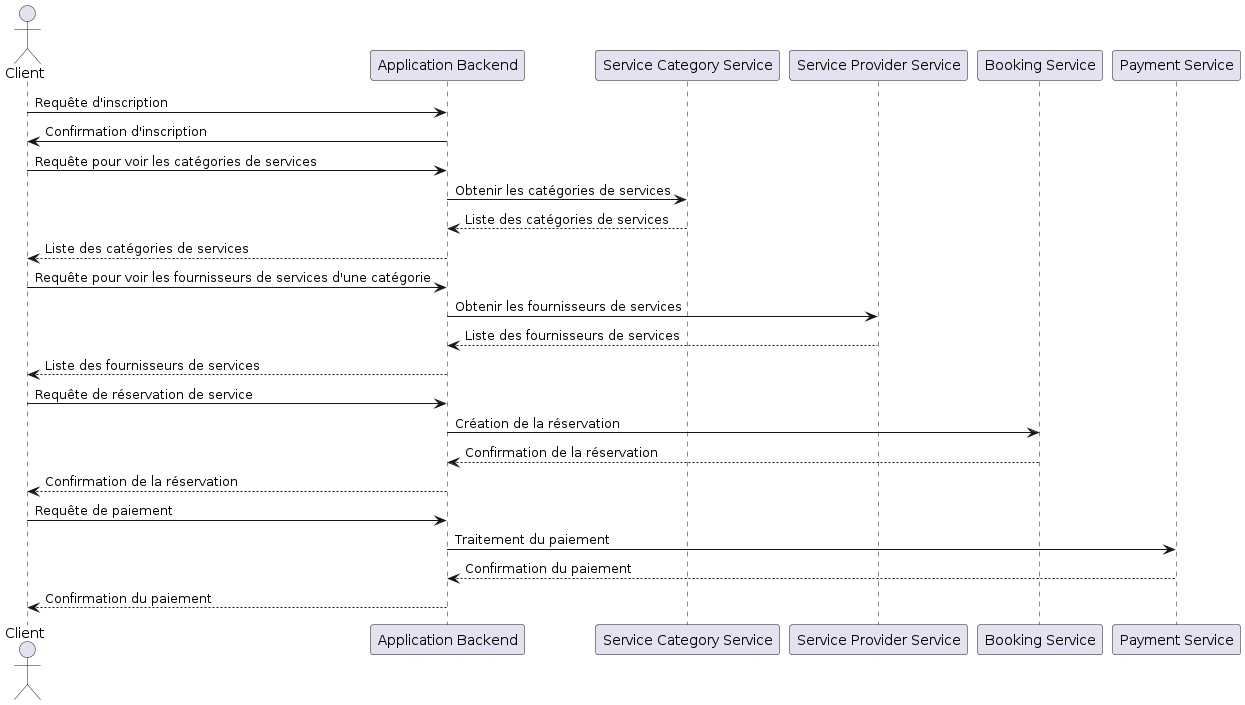

The diagram above was rendered by PlantUML. Its source (embedded in the PNG):
@startuml
actor Client as ClientApp
participant "Application Backend" as Backend
participant "Service Category Service" as ServiceCat
participant "Service Provider Service" as ServiceProvider
participant "Booking Service" as Booking
participant "Payment Service" as Payment

ClientApp -> Backend: Requête d'inscription
Backend -> ClientApp: Confirmation d'inscription
ClientApp -> Backend: Requête pour voir les catégories de services
Backend -> ServiceCat: Obtenir les catégories de services
ServiceCat --> Backend: Liste des catégories de services
Backend --> ClientApp: Liste des catégories de services
ClientApp -> Backend: Requête pour voir les fournisseurs de services d'une catégorie
Backend -> ServiceProvider: Obtenir les fournisseurs de services
ServiceProvider --> Backend: Liste des fournisseurs de services
Backend --> ClientApp: Liste des fournisseurs de services
ClientApp -> Backend: Requête de réservation de service
Backend -> Booking: Création de la réservation
Booking --> Backend: Confirmation de la réservation
Backend --> ClientApp: Confirmation de la réservation
ClientApp -> Backend: Requête de paiement
Backend -> Payment: Traitement du paiement
Payment --> Backend: Confirmation du paiement
Backend --> ClientApp: Confirmation du paiement
@enduml